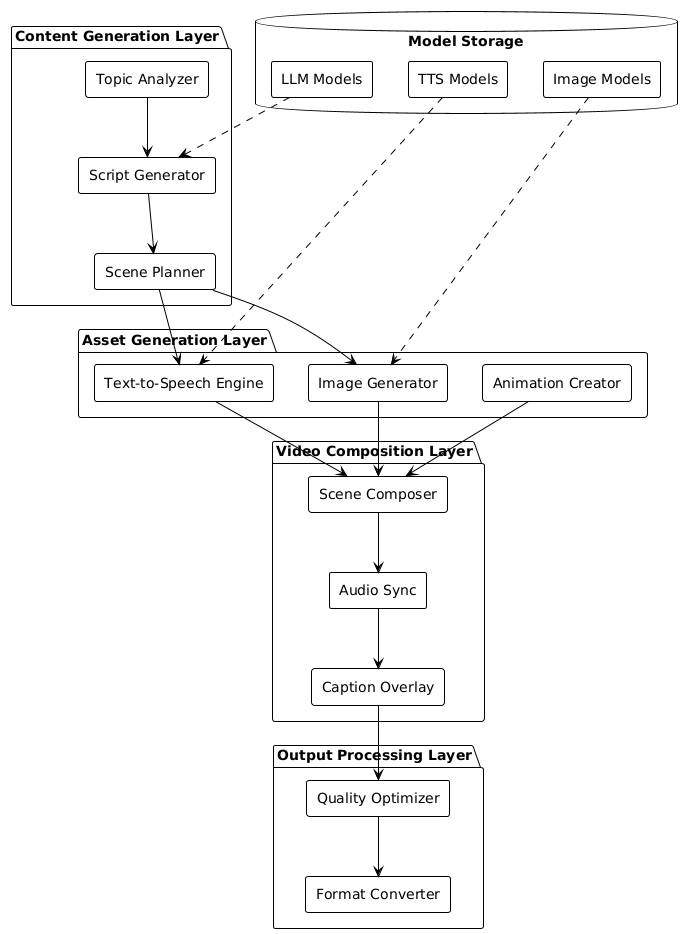

The diagram above was rendered by PlantUML. Its source (embedded in the PNG):
@startuml
!theme plain
skinparam componentStyle rectangle

package "Content Generation Layer" {
    [Topic Analyzer]
    [Script Generator]
    [Scene Planner]
}

package "Asset Generation Layer" {
    [Text-to-Speech Engine]
    [Image Generator]
    [Animation Creator]
}

package "Video Composition Layer" {
    [Scene Composer]
    [Audio Sync]
    [Caption Overlay]
}

package "Output Processing Layer" {
    [Quality Optimizer]
    [Format Converter]
}

database "Model Storage" {
    [LLM Models]
    [TTS Models]
    [Image Models]
}

[Topic Analyzer] --> [Script Generator]
[Script Generator] --> [Scene Planner]
[Scene Planner] --> [Text-to-Speech Engine]
[Scene Planner] --> [Image Generator]
[Text-to-Speech Engine] --> [Scene Composer]
[Image Generator] --> [Scene Composer]
[Animation Creator] --> [Scene Composer]
[Scene Composer] --> [Audio Sync]
[Audio Sync] --> [Caption Overlay]
[Caption Overlay] --> [Quality Optimizer]
[Quality Optimizer] --> [Format Converter]

[LLM Models] ..> [Script Generator]
[TTS Models] ..> [Text-to-Speech Engine]
[Image Models] ..> [Image Generator]
@enduml